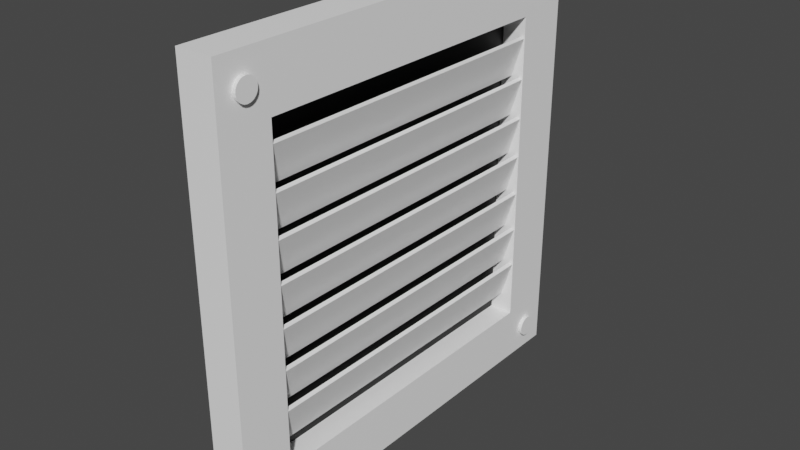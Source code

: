 # Source: Vent.blend  (saved by Blender 2.80.75; exported with 4.5.12 LTS)
import bpy
from mathutils import Matrix  # noqa: F401  (used for matrix-valued properties, if any)

bpy.ops.wm.read_factory_settings(use_empty=True)
scene = bpy.context.scene
scene.name = 'Scene'

# ---- collections
col_collection = bpy.data.collections.new('Collection'); scene.collection.children.link(col_collection)

# ---- materials (node trees are filled in below, after node groups)
mat_lambert1 = bpy.data.materials.new('lambert1')
mat_lambert1.use_transparent_shadow = False
mat_lambert1.diffuse_color = (0.5, 0.5, 0.5, 1.0)
mat_lambert1.roughness = 0.5528
mat_lambert3 = bpy.data.materials.new('lambert3')
mat_lambert3.use_transparent_shadow = False
mat_lambert3.diffuse_color = (0.5, 0.5, 0.5, 1.0)
mat_lambert3.roughness = 0.5528

# ---- material node trees
mat_lambert1.use_nodes = True; mat_lambert1.node_tree.nodes.clear()
_N = mat_lambert1.node_tree.nodes; _L = mat_lambert1.node_tree.links
n0 = _N.new('ShaderNodeOutputMaterial'); n0.name = 'Material Output'; n0.location = (300, 300)
n1 = _N.new('ShaderNodeBsdfPrincipled'); n1.name = 'Principled BSDF'; n1.location = (10, 300)
n1.distribution = 'GGX'
n1.subsurface_method = 'BURLEY'
n1.inputs[0].default_value = (1.0, 1.0, 1.0, 1.0)
n1.inputs[2].default_value = 0.5528
n1.inputs[3].default_value = 1.45
n1.inputs[27].default_value = (0.0, 0.0, 0.0, 1.0)
n1.inputs[28].default_value = 1.0
n2 = _N.new('ShaderNodeNormalMap'); n2.name = 'Normal Map'; n2.location = (-300, -300)
n2.label = 'Normal/Map'
n2.inputs[0].default_value = 0.35
_L.new(n1.outputs[0], n0.inputs[0])
_L.new(n2.outputs[0], n1.inputs[5])
n0.is_active_output = True
mat_lambert3.use_nodes = True; mat_lambert3.node_tree.nodes.clear()
_N = mat_lambert3.node_tree.nodes; _L = mat_lambert3.node_tree.links
n0 = _N.new('ShaderNodeOutputMaterial'); n0.name = 'Material Output'; n0.location = (300, 300)
n1 = _N.new('ShaderNodeBsdfPrincipled'); n1.name = 'Principled BSDF'; n1.location = (10, 300)
n1.distribution = 'GGX'
n1.subsurface_method = 'BURLEY'
n1.inputs[0].default_value = (0.0, 0.0, 0.0, 1.0)
n1.inputs[2].default_value = 0.5528
n1.inputs[3].default_value = 1.45
n1.inputs[27].default_value = (0.0, 0.0, 0.0, 1.0)
n1.inputs[28].default_value = 1.0
n2 = _N.new('ShaderNodeNormalMap'); n2.name = 'Normal Map'; n2.location = (-300, -300)
n2.label = 'Normal/Map'
n2.inputs[0].default_value = 0.35
_L.new(n1.outputs[0], n0.inputs[0])
_L.new(n2.outputs[0], n1.inputs[5])
n0.is_active_output = True

# ---- world
world_world = bpy.data.worlds.new('World'); scene.world = world_world
world_world.use_nodes = True; world_world.node_tree.nodes.clear()
_N = world_world.node_tree.nodes; _L = world_world.node_tree.links
n0 = _N.new('ShaderNodeOutputWorld'); n0.name = 'World Output'; n0.location = (300, 300)
n1 = _N.new('ShaderNodeBackground'); n1.name = 'Background'; n1.location = (10, 300)
n1.inputs[0].default_value = (0.05088, 0.05088, 0.05088, 1.0)
_L.new(n1.outputs[0], n0.inputs[0])
n0.is_active_output = True
world_world.color = (0.05088, 0.05088, 0.05088)
world_world.use_sun_shadow = False
world_world.sun_shadow_jitter_overblur = 0.0

# ---- meshes
me_mesh_009 = bpy.data.meshes.new('Mesh.009')
me_mesh_009.from_pydata([(0.08531, 0.4814, 0.4854), (0.08531, 0.4889, 0.4816), (0.08531, 0.4948, 0.4757), (0.08531, 0.4986, 0.4682), (0.08531, 0.4999, 0.46), (0.08531, 0.4986, 0.4517), (0.08531, 0.4948, 0.4442), (0.08531, 0.4889, 0.4383), (0.08531, 0.4814, 0.4345), (0.08531, 0.4731, 0.4332), (0.08531, 0.4649, 0.4345), (0.08531, 0.4574, 0.4383), (0.08531, 0.4515, 0.4442), (0.08531, 0.4477, 0.4517), (0.08531, 0.4464, 0.46), (0.08531, 0.4477, 0.4682), (0.08531, 0.4515, 0.4757), (0.08531, 0.4574, 0.4816), (0.08531, 0.4649, 0.4854), (0.08531, 0.4731, 0.4867), (0.07594, 0.4814, 0.4854), (0.07594, 0.4889, 0.4816), (0.07594, 0.4948, 0.4757), (0.07594, 0.4986, 0.4682), (0.07594, 0.4999, 0.46), (0.07594, 0.4986, 0.4517), (0.07594, 0.4948, 0.4442), (0.07594, 0.4889, 0.4383), (0.07594, 0.4814, 0.4345), (0.07594, 0.4731, 0.4332), (0.07594, 0.4649, 0.4345), (0.07594, 0.4574, 0.4383), (0.07594, 0.4515, 0.4442), (0.07594, 0.4477, 0.4517), (0.07594, 0.4464, 0.46), (0.07594, 0.4477, 0.4682), (0.07594, 0.4515, 0.4757), (0.07594, 0.4574, 0.4816), (0.07594, 0.4649, 0.4854), (0.07594, 0.4731, 0.4867), (-0.01575, 0.5399, -0.5459), (-0.01575, 0.5399, 0.5339), (-0.01575, -0.5399, -0.5459), (-0.01575, -0.5399, 0.5339), (0.01575, -0.4111, 0.3871), (0.01575, 0.4036, 0.3871), (0.01575, -0.4111, -0.4104), (0.01575, 0.4036, -0.4104), (0.07588, -0.4111, 0.3871), (0.07588, -0.5399, 0.5339), (0.07588, 0.4036, 0.3871), (0.07588, -0.5399, -0.5459), (0.07588, -0.4111, -0.4104), (0.07588, 0.4036, -0.4104), (0.07588, 0.5399, 0.5339), (0.07588, 0.5399, -0.5459), (0.08531, 0.4814, -0.4547), (0.08531, 0.4889, -0.4585), (0.08531, 0.4948, -0.4644), (0.08531, 0.4986, -0.4719), (0.08531, 0.4999, -0.4802), (0.08531, 0.4986, -0.4884), (0.08531, 0.4948, -0.4959), (0.08531, 0.4889, -0.5018), (0.08531, 0.4814, -0.5056), (0.08531, 0.4731, -0.5069), (0.08531, 0.4649, -0.5056), (0.08531, 0.4574, -0.5018), (0.08531, 0.4515, -0.4959), (0.08531, 0.4477, -0.4884), (0.08531, 0.4464, -0.4802), (0.08531, 0.4477, -0.4719), (0.08531, 0.4515, -0.4644), (0.08531, 0.4574, -0.4585), (0.08531, 0.4649, -0.4547), (0.08531, 0.4731, -0.4534), (0.07594, 0.4814, -0.4547), (0.07594, 0.4889, -0.4585), (0.07594, 0.4948, -0.4644), (0.07594, 0.4986, -0.4719), (0.07594, 0.4999, -0.4802), (0.07594, 0.4986, -0.4884), (0.07594, 0.4948, -0.4959), (0.07594, 0.4889, -0.5018), (0.07594, 0.4814, -0.5056), (0.07594, 0.4731, -0.5069), (0.07594, 0.4649, -0.5056), (0.07594, 0.4574, -0.5018), (0.07594, 0.4515, -0.4959), (0.07594, 0.4477, -0.4884), (0.07594, 0.4464, -0.4802), (0.07594, 0.4477, -0.4719), (0.07594, 0.4515, -0.4644), (0.07594, 0.4574, -0.4585), (0.07594, 0.4649, -0.4547), (0.07594, 0.4731, -0.4534), (0.08531, -0.4659, -0.4547), (0.08531, -0.4584, -0.4585), (0.08531, -0.4525, -0.4644), (0.08531, -0.4487, -0.4719), (0.08531, -0.4474, -0.4802), (0.08531, -0.4487, -0.4884), (0.08531, -0.4525, -0.4959), (0.08531, -0.4584, -0.5018), (0.08531, -0.4659, -0.5056), (0.08531, -0.4742, -0.5069), (0.08531, -0.4824, -0.5056), (0.08531, -0.4899, -0.5018), (0.08531, -0.4958, -0.4959), (0.08531, -0.4996, -0.4884), (0.08531, -0.5009, -0.4802), (0.08531, -0.4996, -0.4719), (0.08531, -0.4958, -0.4644), (0.08531, -0.4899, -0.4585), (0.08531, -0.4824, -0.4547), (0.08531, -0.4742, -0.4534), (0.07594, -0.4659, -0.4547), (0.07594, -0.4584, -0.4585), (0.07594, -0.4525, -0.4644), (0.07594, -0.4487, -0.4719), (0.07594, -0.4474, -0.4802), (0.07594, -0.4487, -0.4884), (0.07594, -0.4525, -0.4959), (0.07594, -0.4584, -0.5018), (0.07594, -0.4659, -0.5056), (0.07594, -0.4742, -0.5069), (0.07594, -0.4824, -0.5056), (0.07594, -0.4899, -0.5018), (0.07594, -0.4958, -0.4959), (0.07594, -0.4996, -0.4884), (0.07594, -0.5009, -0.4802), (0.07594, -0.4996, -0.4719), (0.07594, -0.4958, -0.4644), (0.07594, -0.4899, -0.4585), (0.07594, -0.4824, -0.4547), (0.07594, -0.4742, -0.4534), (0.08531, -0.4659, 0.4854), (0.08531, -0.4584, 0.4816), (0.08531, -0.4525, 0.4757), (0.08531, -0.4487, 0.4682), (0.08531, -0.4474, 0.46), (0.08531, -0.4487, 0.4517), (0.08531, -0.4525, 0.4442), (0.08531, -0.4584, 0.4383), (0.08531, -0.4659, 0.4345), (0.08531, -0.4742, 0.4332), (0.08531, -0.4824, 0.4345), (0.08531, -0.4899, 0.4383), (0.08531, -0.4958, 0.4442), (0.08531, -0.4996, 0.4517), (0.08531, -0.5009, 0.46), (0.08531, -0.4996, 0.4682), (0.08531, -0.4958, 0.4757), (0.08531, -0.4899, 0.4816), (0.08531, -0.4824, 0.4854), (0.08531, -0.4742, 0.4867), (0.07594, -0.4659, 0.4854), (0.07594, -0.4584, 0.4816), (0.07594, -0.4525, 0.4757), (0.07594, -0.4487, 0.4682), (0.07594, -0.4474, 0.46), (0.07594, -0.4487, 0.4517), (0.07594, -0.4525, 0.4442), (0.07594, -0.4584, 0.4383), (0.07594, -0.4659, 0.4345), (0.07594, -0.4742, 0.4332), (0.07594, -0.4824, 0.4345), (0.07594, -0.4899, 0.4383), (0.07594, -0.4958, 0.4442), (0.07594, -0.4996, 0.4517), (0.07594, -0.5009, 0.46), (0.07594, -0.4996, 0.4682), (0.07594, -0.4958, 0.4757), (0.07594, -0.4899, 0.4816), (0.07594, -0.4824, 0.4854), (0.07594, -0.4742, 0.4867), (0.03532, -0.4096, 0.2408), (0.04487, -0.4096, 0.2378), (0.06489, -0.4097, 0.3369), (0.07445, -0.4097, 0.3339), (0.06521, 0.4022, 0.3379), (0.07477, 0.4022, 0.3349), (0.03564, 0.4024, 0.2418), (0.04519, 0.4024, 0.2389), (0.03532, -0.4096, 0.1408), (0.04487, -0.4096, 0.1378), (0.06489, -0.4097, 0.2369), (0.07445, -0.4097, 0.2339), (0.06521, 0.4022, 0.2379), (0.07477, 0.4022, 0.2349), (0.03564, 0.4024, 0.1418), (0.04519, 0.4024, 0.1389), (0.03532, -0.4096, 0.04077), (0.04487, -0.4096, 0.03783), (0.06489, -0.4097, 0.1369), (0.07445, -0.4097, 0.1339), (0.06521, 0.4022, 0.1379), (0.07477, 0.4022, 0.1349), (0.03564, 0.4024, 0.0418), (0.04519, 0.4024, 0.03886), (0.03532, -0.4096, -0.05923), (0.04487, -0.4096, -0.06217), (0.06489, -0.4097, 0.03685), (0.07445, -0.4097, 0.03391), (0.06521, 0.4022, 0.03789), (0.07477, 0.4022, 0.03495), (0.03564, 0.4024, -0.0582), (0.04519, 0.4024, -0.06114), (0.03532, -0.4096, -0.1592), (0.04487, -0.4096, -0.1622), (0.06489, -0.4097, -0.06315), (0.07445, -0.4097, -0.06609), (0.06521, 0.4022, -0.06211), (0.07477, 0.4022, -0.06505), (0.03564, 0.4024, -0.1582), (0.04519, 0.4024, -0.1611), (0.03532, -0.4096, -0.2592), (0.04487, -0.4096, -0.2622), (0.06489, -0.4097, -0.1631), (0.07445, -0.4097, -0.1661), (0.06521, 0.4022, -0.1621), (0.07477, 0.4022, -0.1651), (0.03564, 0.4024, -0.2582), (0.04519, 0.4024, -0.2611), (0.03532, -0.4096, -0.3592), (0.04487, -0.4096, -0.3622), (0.06489, -0.4097, -0.2631), (0.07445, -0.4097, -0.2661), (0.06521, 0.4022, -0.2621), (0.07477, 0.4022, -0.2651), (0.03564, 0.4024, -0.3582), (0.04519, 0.4024, -0.3611)], [], [(0, 1, 21, 20), (1, 2, 22, 21), (2, 3, 23, 22), (3, 4, 24, 23), (4, 5, 25, 24), (5, 6, 26, 25), (6, 7, 27, 26), (7, 8, 28, 27), (8, 9, 29, 28), (9, 10, 30, 29), (10, 11, 31, 30), (11, 12, 32, 31), (12, 13, 33, 32), (13, 14, 34, 33), (14, 15, 35, 34), (15, 16, 36, 35), (16, 17, 37, 36), (17, 18, 38, 37), (18, 19, 39, 38), (19, 0, 20, 39), (30, 31, 32, 33, 34, 35, 36, 37, 38, 39, 20, 21, 22, 23, 24, 25, 26, 27, 28, 29), (54, 41, 43, 49), (54, 55, 40, 41), (51, 42, 40, 55), (46, 47, 45, 44), (42, 43, 41, 40), (42, 51, 49, 43), (55, 54, 50, 53, 52, 51), (44, 45, 50, 48), (46, 44, 48, 52), (45, 47, 53, 50), (47, 46, 52, 53), (51, 52, 48, 50, 54, 49), (56, 57, 77, 76), (57, 58, 78, 77), (58, 59, 79, 78), (59, 60, 80, 79), (60, 61, 81, 80), (61, 62, 82, 81), (62, 63, 83, 82), (63, 64, 84, 83), (64, 65, 85, 84), (65, 66, 86, 85), (66, 67, 87, 86), (67, 68, 88, 87), (68, 69, 89, 88), (69, 70, 90, 89), (70, 71, 91, 90), (71, 72, 92, 91), (72, 73, 93, 92), (73, 74, 94, 93), (74, 75, 95, 94), (75, 56, 76, 95), (88, 89, 90, 91, 92, 93, 94, 95, 76, 77, 78, 79, 80, 81, 82, 83, 84, 85, 86, 87), (96, 97, 117, 116), (97, 98, 118, 117), (98, 99, 119, 118), (99, 100, 120, 119), (100, 101, 121, 120), (101, 102, 122, 121), (102, 103, 123, 122), (103, 104, 124, 123), (104, 105, 125, 124), (105, 106, 126, 125), (106, 107, 127, 126), (107, 108, 128, 127), (108, 109, 129, 128), (109, 110, 130, 129), (110, 111, 131, 130), (111, 112, 132, 131), (112, 113, 133, 132), (113, 114, 134, 133), (114, 115, 135, 134), (115, 96, 116, 135), (98, 97, 96, 115, 114, 113, 112, 111, 110, 109, 108, 107, 106, 105, 104, 103, 102, 101, 100, 99), (129, 130, 131, 132, 133, 134, 135, 116, 117, 118, 119, 120, 121, 122, 123, 124, 125, 126, 127, 128), (19, 18, 17, 16, 15, 14, 13, 12, 11, 10, 9, 8, 7, 6, 5, 4, 3, 2, 1, 0), (136, 137, 157, 156), (137, 138, 158, 157), (138, 139, 159, 158), (139, 140, 160, 159), (140, 141, 161, 160), (141, 142, 162, 161), (142, 143, 163, 162), (143, 144, 164, 163), (144, 145, 165, 164), (145, 146, 166, 165), (146, 147, 167, 166), (147, 148, 168, 167), (148, 149, 169, 168), (149, 150, 170, 169), (150, 151, 171, 170), (151, 152, 172, 171), (152, 153, 173, 172), (153, 154, 174, 173), (154, 155, 175, 174), (155, 136, 156, 175), (141, 140, 139, 138, 137, 136, 155, 154, 153, 152, 151, 150, 149, 148, 147, 146, 145, 144, 143, 142), (69, 68, 67, 66, 65, 64, 63, 62, 61, 60, 59, 58, 57, 56, 75, 74, 73, 72, 71, 70), (164, 165, 166, 167, 168, 169, 170, 171, 172, 173, 174, 175, 156, 157, 158, 159, 160, 161, 162, 163), (176, 177, 179, 178), (178, 179, 181, 180), (180, 181, 183, 182), (182, 183, 177, 176), (177, 183, 181, 179), (182, 176, 178, 180), (184, 185, 187, 186), (186, 187, 189, 188), (188, 189, 191, 190), (190, 191, 185, 184), (185, 191, 189, 187), (190, 184, 186, 188), (192, 193, 195, 194), (194, 195, 197, 196), (196, 197, 199, 198), (198, 199, 193, 192), (193, 199, 197, 195), (198, 192, 194, 196), (200, 201, 203, 202), (202, 203, 205, 204), (204, 205, 207, 206), (206, 207, 201, 200), (201, 207, 205, 203), (206, 200, 202, 204), (208, 209, 211, 210), (210, 211, 213, 212), (212, 213, 215, 214), (214, 215, 209, 208), (209, 215, 213, 211), (214, 208, 210, 212), (216, 217, 219, 218), (218, 219, 221, 220), (220, 221, 223, 222), (222, 223, 217, 216), (217, 223, 221, 219), (222, 216, 218, 220), (224, 225, 227, 226), (226, 227, 229, 228), (228, 229, 231, 230), (230, 231, 225, 224), (225, 231, 229, 227), (230, 224, 226, 228)])
me_mesh_009.polygons.foreach_set('material_index', [0, 0, 0, 0, 0, 0, 0, 0, 0, 0, 0, 0, 0, 0, 0, 0, 0, 0, 0, 0, 0, 0, 0, 0, 1, 0, 0, 0, 0, 0, 0, 0, 0, 0, 0, 0, 0, 0, 0, 0, 0, 0, 0, 0, 0, 0, 0, 0, 0, 0, 0, 0, 0, 0, 0, 0, 0, 0, 0, 0, 0, 0, 0, 0, 0, 0, 0, 0, 0, 0, 0, 0, 0, 0, 0, 0, 0, 0, 0, 0, 0, 0, 0, 0, 0, 0, 0, 0, 0, 0, 0, 0, 0, 0, 0, 0, 0, 0, 0, 0, 0, 0, 0, 0, 0, 0, 0, 0, 0, 0, 0, 0, 0, 0, 0, 0, 0, 0, 0, 0, 0, 0, 0, 0, 0, 0, 0, 0, 0, 0, 0, 0, 0, 0, 0, 0, 0, 0, 0, 0, 0, 0])
_uv = me_mesh_009.uv_layers.new(name='map1')
_uv.uv.foreach_set('vector', [0.375, 0.3125, 0.3875, 0.3125, 0.3875, 0.6884, 0.375, 0.6884, 0.3875, 0.3125, 0.4, 0.3125, 0.4, 0.6884, 0.3875, 0.6884, 0.4, 0.3125, 0.4125, 0.3125, 0.4125, 0.6884, 0.4, 0.6884, 0.4125, 0.3125, 0.425, 0.3125, 0.425, 0.6884, 0.4125, 0.6884, 0.425, 0.3125, 0.4375, 0.3125, 0.4375, 0.6884, 0.425, 0.6884, 0.4375, 0.3125, 0.45, 0.3125, 0.45, 0.6884, 0.4375, 0.6884, 0.45, 0.3125, 0.4625, 0.3125, 0.4625, 0.6884, 0.45, 0.6884, 0.4625, 0.3125, 0.475, 0.3125, 0.475, 0.6884, 0.4625, 0.6884, 0.475, 0.3125, 0.4875, 0.3125, 0.4875, 0.6884, 0.475, 0.6884, 0.4875, 0.3125, 0.5, 0.3125, 0.5, 0.6884, 0.4875, 0.6884, 0.5, 0.3125, 0.5125, 0.3125, 0.5125, 0.6884, 0.5, 0.6884, 0.5125, 0.3125, 0.525, 0.3125, 0.525, 0.6884, 0.5125, 0.6884, 0.525, 0.3125, 0.5375, 0.3125, 0.5375, 0.6884, 0.525, 0.6884, 0.5375, 0.3125, 0.55, 0.3125, 0.55, 0.6884, 0.5375, 0.6884, 0.55, 0.3125, 0.5625, 0.3125, 0.5625, 0.6884, 0.55, 0.6884, 0.5625, 0.3125, 0.575, 0.3125, 0.575, 0.6884, 0.5625, 0.6884, 0.575, 0.3125, 0.5875, 0.3125, 0.5875, 0.6884, 0.575, 0.6884, 0.5875, 0.3125, 0.6, 0.3125, 0.6, 0.6884, 0.5875, 0.6884, 0.6, 0.3125, 0.6125, 0.3125, 0.6125, 0.6884, 0.6, 0.6884, 0.6125, 0.3125, 0.625, 0.3125, 0.625, 0.6884, 0.6125, 0.6884, 0.3514, 0.7955, 0.3736, 0.7519, 0.4082, 0.7173, 0.4517, 0.6951, 0.5, 0.6875, 0.5483, 0.6951, 0.5918, 0.7173, 0.6264, 0.7519, 0.6486, 0.7955, 0.6562, 0.8438, 0.6486, 0.892, 0.6264, 0.9356, 0.5918, 0.9702, 0.5483, 0.9924, 0.5, 1.0, 0.4517, 0.9924, 0.4082, 0.9702, 0.3736, 0.9356, 0.3514, 0.892, 0.3437, 0.8438, 0.625, 0.25, 0.625, 0.0, 0.875, 0.0, 0.625, 0.5, 0.625, 0.25, 0.375, 0.25, 0.375, 0.0, 0.625, 0.0, 0.375, 0.5, 0.125, 0.0, 0.375, 0.0, 0.375, 0.25, 0.4064, 0.4702, 0.4064, 0.2816, 0.591, 0.2816, 0.591, 0.4702, 0.375, 0.75, 0.625, 0.75, 0.625, 1.0, 0.375, 1.0, 0.375, 0.75, 0.375, 0.5, 0.625, 0.5, 0.625, 0.75, 0.375, 0.25, 0.625, 0.25, 0.591, 0.2816, 0.4064, 0.2816, 0.4064, 0.4702, 0.375, 0.5, 0.591, 0.4702, 0.591, 0.2816, 0.591, 0.2816, 0.591, 0.4702, 0.4064, 0.4702, 0.591, 0.4702, 0.591, 0.4702, 0.4064, 0.4702, 0.591, 0.2816, 0.4064, 0.2816, 0.4064, 0.2816, 0.591, 0.2816, 0.4064, 0.2816, 0.4064, 0.4702, 0.4064, 0.4702, 0.4064, 0.2816, 0.375, 0.5, 0.4064, 0.4702, 0.591, 0.4702, 0.591, 0.2816, 0.625, 0.25, 0.625, 0.5, 0.375, 0.3125, 0.3875, 0.3125, 0.3875, 0.6884, 0.375, 0.6884, 0.3875, 0.3125, 0.4, 0.3125, 0.4, 0.6884, 0.3875, 0.6884, 0.4, 0.3125, 0.4125, 0.3125, 0.4125, 0.6884, 0.4, 0.6884, 0.4125, 0.3125, 0.425, 0.3125, 0.425, 0.6884, 0.4125, 0.6884, 0.425, 0.3125, 0.4375, 0.3125, 0.4375, 0.6884, 0.425, 0.6884, 0.4375, 0.3125, 0.45, 0.3125, 0.45, 0.6884, 0.4375, 0.6884, 0.45, 0.3125, 0.4625, 0.3125, 0.4625, 0.6884, 0.45, 0.6884, 0.4625, 0.3125, 0.475, 0.3125, 0.475, 0.6884, 0.4625, 0.6884, 0.475, 0.3125, 0.4875, 0.3125, 0.4875, 0.6884, 0.475, 0.6884, 0.4875, 0.3125, 0.5, 0.3125, 0.5, 0.6884, 0.4875, 0.6884, 0.5, 0.3125, 0.5125, 0.3125, 0.5125, 0.6884, 0.5, 0.6884, 0.5125, 0.3125, 0.525, 0.3125, 0.525, 0.6884, 0.5125, 0.6884, 0.525, 0.3125, 0.5375, 0.3125, 0.5375, 0.6884, 0.525, 0.6884, 0.5375, 0.3125, 0.55, 0.3125, 0.55, 0.6884, 0.5375, 0.6884, 0.55, 0.3125, 0.5625, 0.3125, 0.5625, 0.6884, 0.55, 0.6884, 0.5625, 0.3125, 0.575, 0.3125, 0.575, 0.6884, 0.5625, 0.6884, 0.575, 0.3125, 0.5875, 0.3125, 0.5875, 0.6884, 0.575, 0.6884, 0.5875, 0.3125, 0.6, 0.3125, 0.6, 0.6884, 0.5875, 0.6884, 0.6, 0.3125, 0.6125, 0.3125, 0.6125, 0.6884, 0.6, 0.6884, 0.6125, 0.3125, 0.625, 0.3125, 0.625, 0.6884, 0.6125, 0.6884, 0.4082, 0.7173, 0.4517, 0.6951, 0.5, 0.6875, 0.5483, 0.6951, 0.5918, 0.7173, 0.6264, 0.7519, 0.6486, 0.7955, 0.6562, 0.8438, 0.6486, 0.892, 0.6264, 0.9356, 0.5918, 0.9702, 0.5483, 0.9924, 0.5, 1.0, 0.4517, 0.9924, 0.4082, 0.9702, 0.3736, 0.9356, 0.3514, 0.892, 0.3437, 0.8438, 0.3514, 0.7955, 0.3736, 0.7519, 0.375, 0.3125, 0.3875, 0.3125, 0.3875, 0.6884, 0.375, 0.6884, 0.3875, 0.3125, 0.4, 0.3125, 0.4, 0.6884, 0.3875, 0.6884, 0.4, 0.3125, 0.4125, 0.3125, 0.4125, 0.6884, 0.4, 0.6884, 0.4125, 0.3125, 0.425, 0.3125, 0.425, 0.6884, 0.4125, 0.6884, 0.425, 0.3125, 0.4375, 0.3125, 0.4375, 0.6884, 0.425, 0.6884, 0.4375, 0.3125, 0.45, 0.3125, 0.45, 0.6884, 0.4375, 0.6884, 0.45, 0.3125, 0.4625, 0.3125, 0.4625, 0.6884, 0.45, 0.6884, 0.4625, 0.3125, 0.475, 0.3125, 0.475, 0.6884, 0.4625, 0.6884, 0.475, 0.3125, 0.4875, 0.3125, 0.4875, 0.6884, 0.475, 0.6884, 0.4875, 0.3125, 0.5, 0.3125, 0.5, 0.6884, 0.4875, 0.6884, 0.5, 0.3125, 0.5125, 0.3125, 0.5125, 0.6884, 0.5, 0.6884, 0.5125, 0.3125, 0.525, 0.3125, 0.525, 0.6884, 0.5125, 0.6884, 0.525, 0.3125, 0.5375, 0.3125, 0.5375, 0.6884, 0.525, 0.6884, 0.5375, 0.3125, 0.55, 0.3125, 0.55, 0.6884, 0.5375, 0.6884, 0.55, 0.3125, 0.5625, 0.3125, 0.5625, 0.6884, 0.55, 0.6884, 0.5625, 0.3125, 0.575, 0.3125, 0.575, 0.6884, 0.5625, 0.6884, 0.575, 0.3125, 0.5875, 0.3125, 0.5875, 0.6884, 0.575, 0.6884, 0.5875, 0.3125, 0.6, 0.3125, 0.6, 0.6884, 0.5875, 0.6884, 0.6, 0.3125, 0.6125, 0.3125, 0.6125, 0.6884, 0.6, 0.6884, 0.6125, 0.3125, 0.625, 0.3125, 0.625, 0.6884, 0.6125, 0.6884, 0.5918, 0.02984, 0.6264, 0.06441, 0.6486, 0.108, 0.6562, 0.1562, 0.6486, 0.2045, 0.6264, 0.2481, 0.5918, 0.2827, 0.5483, 0.3049, 0.5, 0.3125, 0.4517, 0.3049, 0.4082, 0.2827, 0.3736, 0.2481, 0.3514, 0.2045, 0.3437, 0.1562, 0.3514, 0.108, 0.3736, 0.06441, 0.4082, 0.02984, 0.4517, 0.007647, 0.5, -7.451e-08, 0.5483, 0.007647, 0.4517, 0.6951, 0.5, 0.6875, 0.5483, 0.6951, 0.5918, 0.7173, 0.6264, 0.7519, 0.6486, 0.7955, 0.6562, 0.8438, 0.6486, 0.892, 0.6264, 0.9356, 0.5918, 0.9702, 0.5483, 0.9924, 0.5, 1.0, 0.4517, 0.9924, 0.4082, 0.9702, 0.3736, 0.9356, 0.3514, 0.892, 0.3437, 0.8438, 0.3514, 0.7955, 0.3736, 0.7519, 0.4082, 0.7173, 0.6562, 0.1562, 0.6486, 0.2045, 0.6264, 0.2481, 0.5918, 0.2827, 0.5483, 0.3049, 0.5, 0.3125, 0.4517, 0.3049, 0.4082, 0.2827, 0.3736, 0.2481, 0.3514, 0.2045, 0.3437, 0.1562, 0.3514, 0.108, 0.3736, 0.06441, 0.4082, 0.02984, 0.4517, 0.007647, 0.5, -7.451e-08, 0.5483, 0.007647, 0.5918, 0.02984, 0.6264, 0.06441, 0.6486, 0.108, 0.375, 0.3125, 0.3875, 0.3125, 0.3875, 0.6884, 0.375, 0.6884, 0.3875, 0.3125, 0.4, 0.3125, 0.4, 0.6884, 0.3875, 0.6884, 0.4, 0.3125, 0.4125, 0.3125, 0.4125, 0.6884, 0.4, 0.6884, 0.4125, 0.3125, 0.425, 0.3125, 0.425, 0.6884, 0.4125, 0.6884, 0.425, 0.3125, 0.4375, 0.3125, 0.4375, 0.6884, 0.425, 0.6884, 0.4375, 0.3125, 0.45, 0.3125, 0.45, 0.6884, 0.4375, 0.6884, 0.45, 0.3125, 0.4625, 0.3125, 0.4625, 0.6884, 0.45, 0.6884, 0.4625, 0.3125, 0.475, 0.3125, 0.475, 0.6884, 0.4625, 0.6884, 0.475, 0.3125, 0.4875, 0.3125, 0.4875, 0.6884, 0.475, 0.6884, 0.4875, 0.3125, 0.5, 0.3125, 0.5, 0.6884, 0.4875, 0.6884, 0.5, 0.3125, 0.5125, 0.3125, 0.5125, 0.6884, 0.5, 0.6884, 0.5125, 0.3125, 0.525, 0.3125, 0.525, 0.6884, 0.5125, 0.6884, 0.525, 0.3125, 0.5375, 0.3125, 0.5375, 0.6884, 0.525, 0.6884, 0.5375, 0.3125, 0.55, 0.3125, 0.55, 0.6884, 0.5375, 0.6884, 0.55, 0.3125, 0.5625, 0.3125, 0.5625, 0.6884, 0.55, 0.6884, 0.5625, 0.3125, 0.575, 0.3125, 0.575, 0.6884, 0.5625, 0.6884, 0.575, 0.3125, 0.5875, 0.3125, 0.5875, 0.6884, 0.575, 0.6884, 0.5875, 0.3125, 0.6, 0.3125, 0.6, 0.6884, 0.5875, 0.6884, 0.6, 0.3125, 0.6125, 0.3125, 0.6125, 0.6884, 0.6, 0.6884, 0.6125, 0.3125, 0.625, 0.3125, 0.625, 0.6884, 0.6125, 0.6884, 0.4517, 0.007647, 0.5, -7.451e-08, 0.5483, 0.007647, 0.5918, 0.02984, 0.6264, 0.06441, 0.6486, 0.108, 0.6562, 0.1562, 0.6486, 0.2045, 0.6264, 0.2481, 0.5918, 0.2827, 0.5483, 0.3049, 0.5, 0.3125, 0.4517, 0.3049, 0.4082, 0.2827, 0.3736, 0.2481, 0.3514, 0.2045, 0.3437, 0.1562, 0.3514, 0.108, 0.3736, 0.06441, 0.4082, 0.02984, 0.4517, 0.3049, 0.4082, 0.2827, 0.3736, 0.2481, 0.3514, 0.2045, 0.3437, 0.1562, 0.3514, 0.108, 0.3736, 0.06441, 0.4082, 0.02984, 0.4517, 0.007647, 0.5, -7.451e-08, 0.5483, 0.007647, 0.5918, 0.02984, 0.6264, 0.06441, 0.6486, 0.108, 0.6562, 0.1562, 0.6486, 0.2045, 0.6264, 0.2481, 0.5918, 0.2827, 0.5483, 0.3049, 0.5, 0.3125, 0.3514, 0.892, 0.3437, 0.8438, 0.3514, 0.7955, 0.3736, 0.7519, 0.4082, 0.7173, 0.4517, 0.6951, 0.5, 0.6875, 0.5483, 0.6951, 0.5918, 0.7173, 0.6264, 0.7519, 0.6486, 0.7955, 0.6562, 0.8438, 0.6486, 0.892, 0.6264, 0.9356, 0.5918, 0.9702, 0.5483, 0.9924, 0.5, 1.0, 0.4517, 0.9924, 0.4082, 0.9702, 0.3736, 0.9356, 0.375, 0.0, 0.625, 0.0, 0.625, 0.25, 0.375, 0.25, 0.375, 0.25, 0.625, 0.25, 0.625, 0.5, 0.375, 0.5, 0.375, 0.5, 0.625, 0.5, 0.625, 0.75, 0.375, 0.75, 0.375, 0.75, 0.625, 0.75, 0.625, 1.0, 0.375, 1.0, 0.625, 0.0, 0.875, 0.0, 0.875, 0.25, 0.625, 0.25, 0.125, 0.0, 0.375, 0.0, 0.375, 0.25, 0.125, 0.25, 0.375, 0.0, 0.625, 0.0, 0.625, 0.25, 0.375, 0.25, 0.375, 0.25, 0.625, 0.25, 0.625, 0.5, 0.375, 0.5, 0.375, 0.5, 0.625, 0.5, 0.625, 0.75, 0.375, 0.75, 0.375, 0.75, 0.625, 0.75, 0.625, 1.0, 0.375, 1.0, 0.625, 0.0, 0.875, 0.0, 0.875, 0.25, 0.625, 0.25, 0.125, 0.0, 0.375, 0.0, 0.375, 0.25, 0.125, 0.25, 0.375, 0.0, 0.625, 0.0, 0.625, 0.25, 0.375, 0.25, 0.375, 0.25, 0.625, 0.25, 0.625, 0.5, 0.375, 0.5, 0.375, 0.5, 0.625, 0.5, 0.625, 0.75, 0.375, 0.75, 0.375, 0.75, 0.625, 0.75, 0.625, 1.0, 0.375, 1.0, 0.625, 0.0, 0.875, 0.0, 0.875, 0.25, 0.625, 0.25, 0.125, 0.0, 0.375, 0.0, 0.375, 0.25, 0.125, 0.25, 0.375, 0.0, 0.625, 0.0, 0.625, 0.25, 0.375, 0.25, 0.375, 0.25, 0.625, 0.25, 0.625, 0.5, 0.375, 0.5, 0.375, 0.5, 0.625, 0.5, 0.625, 0.75, 0.375, 0.75, 0.375, 0.75, 0.625, 0.75, 0.625, 1.0, 0.375, 1.0, 0.625, 0.0, 0.875, 0.0, 0.875, 0.25, 0.625, 0.25, 0.125, 0.0, 0.375, 0.0, 0.375, 0.25, 0.125, 0.25, 0.375, 0.0, 0.625, 0.0, 0.625, 0.25, 0.375, 0.25, 0.375, 0.25, 0.625, 0.25, 0.625, 0.5, 0.375, 0.5, 0.375, 0.5, 0.625, 0.5, 0.625, 0.75, 0.375, 0.75, 0.375, 0.75, 0.625, 0.75, 0.625, 1.0, 0.375, 1.0, 0.625, 0.0, 0.875, 0.0, 0.875, 0.25, 0.625, 0.25, 0.125, 0.0, 0.375, 0.0, 0.375, 0.25, 0.125, 0.25, 0.375, 0.0, 0.625, 0.0, 0.625, 0.25, 0.375, 0.25, 0.375, 0.25, 0.625, 0.25, 0.625, 0.5, 0.375, 0.5, 0.375, 0.5, 0.625, 0.5, 0.625, 0.75, 0.375, 0.75, 0.375, 0.75, 0.625, 0.75, 0.625, 1.0, 0.375, 1.0, 0.625, 0.0, 0.875, 0.0, 0.875, 0.25, 0.625, 0.25, 0.125, 0.0, 0.375, 0.0, 0.375, 0.25, 0.125, 0.25, 0.375, 0.0, 0.625, 0.0, 0.625, 0.25, 0.375, 0.25, 0.375, 0.25, 0.625, 0.25, 0.625, 0.5, 0.375, 0.5, 0.375, 0.5, 0.625, 0.5, 0.625, 0.75, 0.375, 0.75, 0.375, 0.75, 0.625, 0.75, 0.625, 1.0, 0.375, 1.0, 0.625, 0.0, 0.875, 0.0, 0.875, 0.25, 0.625, 0.25, 0.125, 0.0, 0.375, 0.0, 0.375, 0.25, 0.125, 0.25])
me_mesh_009.materials.append(mat_lambert1)
me_mesh_009.materials.append(mat_lambert3)
me_mesh_009.use_remesh_preserve_volume = False
me_mesh_009.use_remesh_preserve_attributes = False
me_mesh_009.use_mirror_vertex_groups = False
me_mesh_009.update()
me_mesh_009.normals_split_custom_set([tuple(v) for v in zip(*[iter([0.0, 0.454, 0.891, 0.0, 0.454, 0.891, 0.0, 0.454, 0.891, 0.0, 0.454, 0.891, 0.0, 0.7071, 0.7071, 0.0, 0.7071, 0.7071, 0.0, 0.7071, 0.7071, 0.0, 0.7071, 0.7071, 0.0, 0.891, 0.454, 0.0, 0.891, 0.454, 0.0, 0.891, 0.454, 0.0, 0.891, 0.454, 0.0, 0.9877, 0.1564, 0.0, 0.9877, 0.1564, 0.0, 0.9877, 0.1564, 0.0, 0.9877, 0.1564, 0.0, 0.9877, -0.1564, 0.0, 0.9877, -0.1564, 0.0, 0.9877, -0.1564, 0.0, 0.9877, -0.1564, 0.0, 0.891, -0.454, 0.0, 0.891, -0.454, 0.0, 0.891, -0.454, 0.0, 0.891, -0.454, -2.968e-06, 0.7071, -0.7071, -2.968e-06, 0.7071, -0.7071, -2.968e-06, 0.7071, -0.7071, -2.968e-06, 0.7071, -0.7071, 0.0, 0.454, -0.891, 0.0, 0.454, -0.891, 0.0, 0.454, -0.891, 0.0, 0.454, -0.891, 0.0, 0.1564, -0.9877, 0.0, 0.1564, -0.9877, 0.0, 0.1564, -0.9877, 0.0, 0.1564, -0.9877, 0.0, -0.1564, -0.9877, 0.0, -0.1564, -0.9877, 0.0, -0.1564, -0.9877, 0.0, -0.1564, -0.9877, 0.0, -0.454, -0.891, 0.0, -0.454, -0.891, 0.0, -0.454, -0.891, 0.0, -0.454, -0.891, 0.0, -0.7071, -0.7071, 0.0, -0.7071, -0.7071, 0.0, -0.7071, -0.7071, 0.0, -0.7071, -0.7071, 2.968e-06, -0.891, -0.454, 2.968e-06, -0.891, -0.454, 2.968e-06, -0.891, -0.454, 2.968e-06, -0.891, -0.454, 2.226e-06, -0.9877, -0.1564, 2.226e-06, -0.9877, -0.1564, 2.226e-06, -0.9877, -0.1564, 2.226e-06, -0.9877, -0.1564, 2.226e-06, -0.9877, 0.1564, 2.226e-06, -0.9877, 0.1564, 2.226e-06, -0.9877, 0.1564, 2.226e-06, -0.9877, 0.1564, 1.484e-06, -0.891, 0.454, 1.484e-06, -0.891, 0.454, 1.484e-06, -0.891, 0.454, 1.484e-06, -0.891, 0.454, 0.0, -0.7071, 0.7071, 0.0, -0.7071, 0.7071, 0.0, -0.7071, 0.7071, 0.0, -0.7071, 0.7071, 0.0, -0.454, 0.891, 0.0, -0.454, 0.891, 0.0, -0.454, 0.891, 0.0, -0.454, 0.891, 0.0, -0.1564, 0.9877, 0.0, -0.1564, 0.9877, 0.0, -0.1564, 0.9877, 0.0, -0.1564, 0.9877, 0.0, 0.1564, 0.9877, 0.0, 0.1564, 0.9877, 0.0, 0.1564, 0.9877, 0.0, 0.1564, 0.9877, -1.0, -5.911e-08, 8.784e-08, -1.0, -5.911e-08, 8.784e-08, -1.0, -5.911e-08, 8.784e-08, -1.0, -5.911e-08, 8.784e-08, -1.0, -5.911e-08, 8.784e-08, -1.0, -5.911e-08, 8.784e-08, -1.0, -5.911e-08, 8.784e-08, -1.0, -5.911e-08, 8.784e-08, -1.0, -5.911e-08, 8.784e-08, -1.0, -5.911e-08, 8.784e-08, -1.0, -5.911e-08, 8.784e-08, -1.0, -5.911e-08, 8.784e-08, -1.0, -5.911e-08, 8.784e-08, -1.0, -5.911e-08, 8.784e-08, -1.0, -5.911e-08, 8.784e-08, -1.0, -5.911e-08, 8.784e-08, -1.0, -5.911e-08, 8.784e-08, -1.0, -5.911e-08, 8.784e-08, -1.0, -5.911e-08, 8.784e-08, -1.0, -5.911e-08, 8.784e-08, 0.0, 0.0, 1.0, 0.0, 0.0, 1.0, 0.0, 0.0, 1.0, 0.0, 0.0, 1.0, 0.0, 1.0, -8.87e-09, 0.0, 1.0, -8.87e-09, 0.0, 1.0, -8.87e-09, 0.0, 1.0, -8.87e-09, 0.0, 0.0, -1.0, 0.0, 0.0, -1.0, 0.0, 0.0, -1.0, 0.0, 0.0, -1.0, 1.0, -1.606e-07, -1.939e-07, 1.0, -1.606e-07, -1.939e-07, 1.0, -1.606e-07, -1.939e-07, 1.0, -1.606e-07, -1.939e-07, -1.0, 1.629e-07, 1.932e-07, -1.0, 1.629e-07, 1.932e-07, -1.0, 1.629e-07, 1.932e-07, -1.0, 1.629e-07, 1.932e-07, 0.0, -1.0, 0.0, 0.0, -1.0, 0.0, 0.0, -1.0, 0.0, 0.0, -1.0, 0.0, 1.0, -1.598e-07, -1.82e-07, 1.0, -1.598e-07, -1.82e-07, 1.0, -1.598e-07, -1.82e-07, 1.0, -1.598e-07, -1.82e-07, 1.0, -1.598e-07, -1.82e-07, 1.0, -1.598e-07, -1.82e-07, 0.0, 0.0, -1.0, 0.0, 0.0, -1.0, 0.0, 0.0, -1.0, 0.0, 0.0, -1.0, 0.0, 1.0, -2.071e-08, 0.0, 1.0, -2.071e-08, 0.0, 1.0, -2.071e-08, 0.0, 1.0, -2.071e-08, 0.0, -1.0, -3.493e-08, 0.0, -1.0, -3.493e-08, 0.0, -1.0, -3.493e-08, 0.0, -1.0, -3.493e-08, 0.0, 0.0, 1.0, 0.0, 0.0, 1.0, 0.0, 0.0, 1.0, 0.0, 0.0, 1.0, 1.0, -1.504e-07, -1.967e-07, 1.0, -1.504e-07, -1.967e-07, 1.0, -1.504e-07, -1.967e-07, 1.0, -1.504e-07, -1.967e-07, 1.0, -1.504e-07, -1.967e-07, 1.0, -1.504e-07, -1.967e-07, 0.0, 0.454, 0.891, 0.0, 0.454, 0.891, 0.0, 0.454, 0.891, 0.0, 0.454, 0.891, 0.0, 0.7071, 0.7071, 0.0, 0.7071, 0.7071, 0.0, 0.7071, 0.7071, 0.0, 0.7071, 0.7071, 0.0, 0.891, 0.454, 0.0, 0.891, 0.454, 0.0, 0.891, 0.454, 0.0, 0.891, 0.454, 0.0, 0.9877, 0.1564, 0.0, 0.9877, 0.1564, 0.0, 0.9877, 0.1564, 0.0, 0.9877, 0.1564, 0.0, 0.9877, -0.1564, 0.0, 0.9877, -0.1564, 0.0, 0.9877, -0.1564, 0.0, 0.9877, -0.1564, -1.484e-06, 0.891, -0.454, -1.484e-06, 0.891, -0.454, -1.484e-06, 0.891, -0.454, -1.484e-06, 0.891, -0.454, -2.968e-06, 0.7071, -0.7071, -2.968e-06, 0.7071, -0.7071, -2.968e-06, 0.7071, -0.7071, -2.968e-06, 0.7071, -0.7071, 0.0, 0.454, -0.891, 0.0, 0.454, -0.891, 0.0, 0.454, -0.891, 0.0, 0.454, -0.891, 0.0, 0.1564, -0.9877, 0.0, 0.1564, -0.9877, 0.0, 0.1564, -0.9877, 0.0, 0.1564, -0.9877, 0.0, -0.1564, -0.9877, 0.0, -0.1564, -0.9877, 0.0, -0.1564, -0.9877, 0.0, -0.1564, -0.9877, 0.0, -0.454, -0.891, 0.0, -0.454, -0.891, 0.0, -0.454, -0.891, 0.0, -0.454, -0.891, 0.0, -0.7071, -0.7071, 0.0, -0.7071, -0.7071, 0.0, -0.7071, -0.7071, 0.0, -0.7071, -0.7071, 1.484e-06, -0.891, -0.454, 1.484e-06, -0.891, -0.454, 1.484e-06, -0.891, -0.454, 1.484e-06, -0.891, -0.454, 1.484e-06, -0.9877, -0.1564, 1.484e-06, -0.9877, -0.1564, 1.484e-06, -0.9877, -0.1564, 1.484e-06, -0.9877, -0.1564, 1.484e-06, -0.9877, 0.1564, 1.484e-06, -0.9877, 0.1564, 1.484e-06, -0.9877, 0.1564, 1.484e-06, -0.9877, 0.1564, 1.484e-06, -0.891, 0.454, 1.484e-06, -0.891, 0.454, 1.484e-06, -0.891, 0.454, 1.484e-06, -0.891, 0.454, 0.0, -0.7071, 0.7071, 0.0, -0.7071, 0.7071, 0.0, -0.7071, 0.7071, 0.0, -0.7071, 0.7071, 0.0, -0.454, 0.891, 0.0, -0.454, 0.891, 0.0, -0.454, 0.891, 0.0, -0.454, 0.891, 0.0, -0.1564, 0.9877, 0.0, -0.1564, 0.9877, 0.0, -0.1564, 0.9877, 0.0, -0.1564, 0.9877, 0.0, 0.1564, 0.9877, 0.0, 0.1564, 0.9877, 0.0, 0.1564, 0.9877, 0.0, 0.1564, 0.9877, -1.0, -4.466e-07, 4.897e-08, -1.0, -4.466e-07, 4.897e-08, -1.0, -4.466e-07, 4.897e-08, -1.0, -4.466e-07, 4.897e-08, -1.0, -4.466e-07, 4.897e-08, -1.0, -4.466e-07, 4.897e-08, -1.0, -4.466e-07, 4.897e-08, -1.0, -4.466e-07, 4.897e-08, -1.0, -4.466e-07, 4.897e-08, -1.0, -4.466e-07, 4.897e-08, -1.0, -4.466e-07, 4.897e-08, -1.0, -4.466e-07, 4.897e-08, -1.0, -4.466e-07, 4.897e-08, -1.0, -4.466e-07, 4.897e-08, -1.0, -4.466e-07, 4.897e-08, -1.0, -4.466e-07, 4.897e-08, -1.0, -4.466e-07, 4.897e-08, -1.0, -4.466e-07, 4.897e-08, -1.0, -4.466e-07, 4.897e-08, -1.0, -4.466e-07, 4.897e-08, 0.0, 0.454, 0.891, 0.0, 0.454, 0.891, 0.0, 0.454, 0.891, 0.0, 0.454, 0.891, 0.0, 0.7071, 0.7071, 0.0, 0.7071, 0.7071, 0.0, 0.7071, 0.7071, 0.0, 0.7071, 0.7071, 0.0, 0.891, 0.454, 0.0, 0.891, 0.454, 0.0, 0.891, 0.454, 0.0, 0.891, 0.454, 0.0, 0.9877, 0.1564, 0.0, 0.9877, 0.1564, 0.0, 0.9877, 0.1564, 0.0, 0.9877, 0.1564, 0.0, 0.9877, -0.1564, 0.0, 0.9877, -0.1564, 0.0, 0.9877, -0.1564, 0.0, 0.9877, -0.1564, -1.484e-06, 0.891, -0.454, -1.484e-06, 0.891, -0.454, -1.484e-06, 0.891, -0.454, -1.484e-06, 0.891, -0.454, -2.968e-06, 0.7071, -0.7071, -2.968e-06, 0.7071, -0.7071, -2.968e-06, 0.7071, -0.7071, -2.968e-06, 0.7071, -0.7071, 0.0, 0.454, -0.891, 0.0, 0.454, -0.891, 0.0, 0.454, -0.891, 0.0, 0.454, -0.891, 0.0, 0.1564, -0.9877, 0.0, 0.1564, -0.9877, 0.0, 0.1564, -0.9877, 0.0, 0.1564, -0.9877, 0.0, -0.1564, -0.9877, 0.0, -0.1564, -0.9877, 0.0, -0.1564, -0.9877, 0.0, -0.1564, -0.9877, 0.0, -0.454, -0.891, 0.0, -0.454, -0.891, 0.0, -0.454, -0.891, 0.0, -0.454, -0.891, 0.0, -0.7071, -0.7071, 0.0, -0.7071, -0.7071, 0.0, -0.7071, -0.7071, 0.0, -0.7071, -0.7071, 1.484e-06, -0.891, -0.454, 1.484e-06, -0.891, -0.454, 1.484e-06, -0.891, -0.454, 1.484e-06, -0.891, -0.454, 1.484e-06, -0.9877, -0.1564, 1.484e-06, -0.9877, -0.1564, 1.484e-06, -0.9877, -0.1564, 1.484e-06, -0.9877, -0.1564, 1.484e-06, -0.9877, 0.1564, 1.484e-06, -0.9877, 0.1564, 1.484e-06, -0.9877, 0.1564, 1.484e-06, -0.9877, 0.1564, 1.484e-06, -0.891, 0.454, 1.484e-06, -0.891, 0.454, 1.484e-06, -0.891, 0.454, 1.484e-06, -0.891, 0.454, 0.0, -0.7071, 0.7071, 0.0, -0.7071, 0.7071, 0.0, -0.7071, 0.7071, 0.0, -0.7071, 0.7071, 0.0, -0.454, 0.891, 0.0, -0.454, 0.891, 0.0, -0.454, 0.891, 0.0, -0.454, 0.891, 0.0, -0.1564, 0.9877, 0.0, -0.1564, 0.9877, 0.0, -0.1564, 0.9877, 0.0, -0.1564, 0.9877, 0.0, 0.1564, 0.9877, 0.0, 0.1564, 0.9877, 0.0, 0.1564, 0.9877, 0.0, 0.1564, 0.9877, 1.0, 1.576e-07, -8.784e-08, 1.0, 1.576e-07, -8.784e-08, 1.0, 1.576e-07, -8.784e-08, 1.0, 1.576e-07, -8.784e-08, 1.0, 1.576e-07, -8.784e-08, 1.0, 1.576e-07, -8.784e-08, 1.0, 1.576e-07, -8.784e-08, 1.0, 1.576e-07, -8.784e-08, 1.0, 1.576e-07, -8.784e-08, 1.0, 1.576e-07, -8.784e-08, 1.0, 1.576e-07, -8.784e-08, 1.0, 1.576e-07, -8.784e-08, 1.0, 1.576e-07, -8.784e-08, 1.0, 1.576e-07, -8.784e-08, 1.0, 1.576e-07, -8.784e-08, 1.0, 1.576e-07, -8.784e-08, 1.0, 1.576e-07, -8.784e-08, 1.0, 1.576e-07, -8.784e-08, 1.0, 1.576e-07, -8.784e-08, 1.0, 1.576e-07, -8.784e-08, -1.0, -1.708e-07, 8.784e-08, -1.0, -1.708e-07, 8.784e-08, -1.0, -1.708e-07, 8.784e-08, -1.0, -1.708e-07, 8.784e-08, -1.0, -1.708e-07, 8.784e-08, -1.0, -1.708e-07, 8.784e-08, -1.0, -1.708e-07, 8.784e-08, -1.0, -1.708e-07, 8.784e-08, -1.0, -1.708e-07, 8.784e-08, -1.0, -1.708e-07, 8.784e-08, -1.0, -1.708e-07, 8.784e-08, -1.0, -1.708e-07, 8.784e-08, -1.0, -1.708e-07, 8.784e-08, -1.0, -1.708e-07, 8.784e-08, -1.0, -1.708e-07, 8.784e-08, -1.0, -1.708e-07, 8.784e-08, -1.0, -1.708e-07, 8.784e-08, -1.0, -1.708e-07, 8.784e-08, -1.0, -1.708e-07, 8.784e-08, -1.0, -1.708e-07, 8.784e-08, 1.0, 3.415e-07, -8.784e-08, 1.0, 3.415e-07, -8.784e-08, 1.0, 3.415e-07, -8.784e-08, 1.0, 3.415e-07, -8.784e-08, 1.0, 3.415e-07, -8.784e-08, 1.0, 3.415e-07, -8.784e-08, 1.0, 3.415e-07, -8.784e-08, 1.0, 3.415e-07, -8.784e-08, 1.0, 3.415e-07, -8.784e-08, 1.0, 3.415e-07, -8.784e-08, 1.0, 3.415e-07, -8.784e-08, 1.0, 3.415e-07, -8.784e-08, 1.0, 3.415e-07, -8.784e-08, 1.0, 3.415e-07, -8.784e-08, 1.0, 3.415e-07, -8.784e-08, 1.0, 3.415e-07, -8.784e-08, 1.0, 3.415e-07, -8.784e-08, 1.0, 3.415e-07, -8.784e-08, 1.0, 3.415e-07, -8.784e-08, 1.0, 3.415e-07, -8.784e-08, 0.0, 0.454, 0.891, 0.0, 0.454, 0.891, 0.0, 0.454, 0.891, 0.0, 0.454, 0.891, 0.0, 0.7071, 0.7071, 0.0, 0.7071, 0.7071, 0.0, 0.7071, 0.7071, 0.0, 0.7071, 0.7071, 0.0, 0.891, 0.454, 0.0, 0.891, 0.454, 0.0, 0.891, 0.454, 0.0, 0.891, 0.454, 0.0, 0.9877, 0.1564, 0.0, 0.9877, 0.1564, 0.0, 0.9877, 0.1564, 0.0, 0.9877, 0.1564, 0.0, 0.9877, -0.1564, 0.0, 0.9877, -0.1564, 0.0, 0.9877, -0.1564, 0.0, 0.9877, -0.1564, 0.0, 0.891, -0.454, 0.0, 0.891, -0.454, 0.0, 0.891, -0.454, 0.0, 0.891, -0.454, 0.0, 0.7071, -0.7071, 0.0, 0.7071, -0.7071, 0.0, 0.7071, -0.7071, 0.0, 0.7071, -0.7071, 0.0, 0.454, -0.891, 0.0, 0.454, -0.891, 0.0, 0.454, -0.891, 0.0, 0.454, -0.891, 0.0, 0.1564, -0.9877, 0.0, 0.1564, -0.9877, 0.0, 0.1564, -0.9877, 0.0, 0.1564, -0.9877, 0.0, -0.1564, -0.9877, 0.0, -0.1564, -0.9877, 0.0, -0.1564, -0.9877, 0.0, -0.1564, -0.9877, 0.0, -0.454, -0.891, 0.0, -0.454, -0.891, 0.0, -0.454, -0.891, 0.0, -0.454, -0.891, 0.0, -0.7071, -0.7071, 0.0, -0.7071, -0.7071, 0.0, -0.7071, -0.7071, 0.0, -0.7071, -0.7071, 0.0, -0.891, -0.454, 0.0, -0.891, -0.454, 0.0, -0.891, -0.454, 0.0, -0.891, -0.454, 0.0, -0.9877, -0.1564, 0.0, -0.9877, -0.1564, 0.0, -0.9877, -0.1564, 0.0, -0.9877, -0.1564, 0.0, -0.9877, 0.1564, 0.0, -0.9877, 0.1564, 0.0, -0.9877, 0.1564, 0.0, -0.9877, 0.1564, 0.0, -0.891, 0.454, 0.0, -0.891, 0.454, 0.0, -0.891, 0.454, 0.0, -0.891, 0.454, 0.0, -0.7071, 0.7071, 0.0, -0.7071, 0.7071, 0.0, -0.7071, 0.7071, 0.0, -0.7071, 0.7071, 0.0, -0.454, 0.891, 0.0, -0.454, 0.891, 0.0, -0.454, 0.891, 0.0, -0.454, 0.891, 0.0, -0.1564, 0.9877, 0.0, -0.1564, 0.9877, 0.0, -0.1564, 0.9877, 0.0, -0.1564, 0.9877, 0.0, 0.1564, 0.9877, 0.0, 0.1564, 0.9877, 0.0, 0.1564, 0.9877, 0.0, 0.1564, 0.9877, 1.0, 3.153e-07, -2.214e-07, 1.0, 3.153e-07, -2.214e-07, 1.0, 3.153e-07, -2.214e-07, 1.0, 3.153e-07, -2.214e-07, 1.0, 3.153e-07, -2.214e-07, 1.0, 3.153e-07, -2.214e-07, 1.0, 3.153e-07, -2.214e-07, 1.0, 3.153e-07, -2.214e-07, 1.0, 3.153e-07, -2.214e-07, 1.0, 3.153e-07, -2.214e-07, 1.0, 3.153e-07, -2.214e-07, 1.0, 3.153e-07, -2.214e-07, 1.0, 3.153e-07, -2.214e-07, 1.0, 3.153e-07, -2.214e-07, 1.0, 3.153e-07, -2.214e-07, 1.0, 3.153e-07, -2.214e-07, 1.0, 3.153e-07, -2.214e-07, 1.0, 3.153e-07, -2.214e-07, 1.0, 3.153e-07, -2.214e-07, 1.0, 3.153e-07, -2.214e-07, 1.0, 3.941e-07, -4.897e-08, 1.0, 3.941e-07, -4.897e-08, 1.0, 3.941e-07, -4.897e-08, 1.0, 3.941e-07, -4.897e-08, 1.0, 3.941e-07, -4.897e-08, 1.0, 3.941e-07, -4.897e-08, 1.0, 3.941e-07, -4.897e-08, 1.0, 3.941e-07, -4.897e-08, 1.0, 3.941e-07, -4.897e-08, 1.0, 3.941e-07, -4.897e-08, 1.0, 3.941e-07, -4.897e-08, 1.0, 3.941e-07, -4.897e-08, 1.0, 3.941e-07, -4.897e-08, 1.0, 3.941e-07, -4.897e-08, 1.0, 3.941e-07, -4.897e-08, 1.0, 3.941e-07, -4.897e-08, 1.0, 3.941e-07, -4.897e-08, 1.0, 3.941e-07, -4.897e-08, 1.0, 3.941e-07, -4.897e-08, 1.0, 3.941e-07, -4.897e-08, -1.0, -3.284e-07, 2.214e-07, -1.0, -3.284e-07, 2.214e-07, -1.0, -3.284e-07, 2.214e-07, -1.0, -3.284e-07, 2.214e-07, -1.0, -3.284e-07, 2.214e-07, -1.0, -3.284e-07, 2.214e-07, -1.0, -3.284e-07, 2.214e-07, -1.0, -3.284e-07, 2.214e-07, -1.0, -3.284e-07, 2.214e-07, -1.0, -3.284e-07, 2.214e-07, -1.0, -3.284e-07, 2.214e-07, -1.0, -3.284e-07, 2.214e-07, -1.0, -3.284e-07, 2.214e-07, -1.0, -3.284e-07, 2.214e-07, -1.0, -3.284e-07, 2.214e-07, -1.0, -3.284e-07, 2.214e-07, -1.0, -3.284e-07, 2.214e-07, -1.0, -3.284e-07, 2.214e-07, -1.0, -3.284e-07, 2.214e-07, -1.0, -3.284e-07, 2.214e-07, -0.0003922, -1.0, -0.001274, -0.0003922, -1.0, -0.001274, -0.0003922, -1.0, -0.001274, -0.0003922, -1.0, -0.001274, 0.2942, -0.001334, 0.9558, 0.2942, -0.001334, 0.9558, 0.2942, -0.001334, 0.9558, 0.2942, -0.001334, 0.9558, 0.0003922, 1.0, 0.001273, 0.0003922, 1.0, 0.001273, 0.0003922, 1.0, 0.001273, 0.0003922, 1.0, 0.001273, -0.2942, 0.001334, -0.9558, -0.2942, 0.001334, -0.9558, -0.2942, 0.001334, -0.9558, -0.2942, 0.001334, -0.9558, 0.9558, 2.121e-08, -0.2942, 0.9558, 2.121e-08, -0.2942, 0.9558, 2.121e-08, -0.2942, 0.9558, 2.121e-08, -0.2942, -0.9558, -1.774e-08, 0.2942, -0.9558, -1.774e-08, 0.2942, -0.9558, -1.774e-08, 0.2942, -0.9558, -1.774e-08, 0.2942, -0.0003922, -1.0, -0.001274, -0.0003922, -1.0, -0.001274, -0.0003922, -1.0, -0.001274, -0.0003922, -1.0, -0.001274, 0.2942, -0.001334, 0.9558, 0.2942, -0.001334, 0.9558, 0.2942, -0.001334, 0.9558, 0.2942, -0.001334, 0.9558, 0.0003922, 1.0, 0.001273, 0.0003922, 1.0, 0.001273, 0.0003922, 1.0, 0.001273, 0.0003922, 1.0, 0.001273, -0.2942, 0.001334, -0.9558, -0.2942, 0.001334, -0.9558, -0.2942, 0.001334, -0.9558, -0.2942, 0.001334, -0.9558, 0.9558, 2.121e-08, -0.2942, 0.9558, 2.121e-08, -0.2942, 0.9558, 2.121e-08, -0.2942, 0.9558, 2.121e-08, -0.2942, -0.9558, -1.774e-08, 0.2942, -0.9558, -1.774e-08, 0.2942, -0.9558, -1.774e-08, 0.2942, -0.9558, -1.774e-08, 0.2942, -0.0003922, -1.0, -0.001274, -0.0003922, -1.0, -0.001274, -0.0003922, -1.0, -0.001274, -0.0003922, -1.0, -0.001274, 0.2942, -0.001334, 0.9558, 0.2942, -0.001334, 0.9558, 0.2942, -0.001334, 0.9558, 0.2942, -0.001334, 0.9558, 0.0003922, 1.0, 0.001273, 0.0003922, 1.0, 0.001273, 0.0003922, 1.0, 0.001273, 0.0003922, 1.0, 0.001273, -0.2942, 0.001334, -0.9558, -0.2942, 0.001334, -0.9558, -0.2942, 0.001334, -0.9558, -0.2942, 0.001334, -0.9558, 0.9558, 2.121e-08, -0.2942, 0.9558, 2.121e-08, -0.2942, 0.9558, 2.121e-08, -0.2942, 0.9558, 2.121e-08, -0.2942, -0.9558, -1.774e-08, 0.2942, -0.9558, -1.774e-08, 0.2942, -0.9558, -1.774e-08, 0.2942, -0.9558, -1.774e-08, 0.2942, -0.0003922, -1.0, -0.001274, -0.0003922, -1.0, -0.001274, -0.0003922, -1.0, -0.001274, -0.0003922, -1.0, -0.001274, 0.2942, -0.001334, 0.9558, 0.2942, -0.001334, 0.9558, 0.2942, -0.001334, 0.9558, 0.2942, -0.001334, 0.9558, 0.0003922, 1.0, 0.001273, 0.0003922, 1.0, 0.001273, 0.0003922, 1.0, 0.001273, 0.0003922, 1.0, 0.001273, -0.2942, 0.001334, -0.9558, -0.2942, 0.001334, -0.9558, -0.2942, 0.001334, -0.9558, -0.2942, 0.001334, -0.9558, 0.9558, 2.121e-08, -0.2942, 0.9558, 2.121e-08, -0.2942, 0.9558, 2.121e-08, -0.2942, 0.9558, 2.121e-08, -0.2942, -0.9558, -1.774e-08, 0.2942, -0.9558, -1.774e-08, 0.2942, -0.9558, -1.774e-08, 0.2942, -0.9558, -1.774e-08, 0.2942, -0.0003922, -1.0, -0.001274, -0.0003922, -1.0, -0.001274, -0.0003922, -1.0, -0.001274, -0.0003922, -1.0, -0.001274, 0.2942, -0.001334, 0.9558, 0.2942, -0.001334, 0.9558, 0.2942, -0.001334, 0.9558, 0.2942, -0.001334, 0.9558, 0.0003922, 1.0, 0.001273, 0.0003922, 1.0, 0.001273, 0.0003922, 1.0, 0.001273, 0.0003922, 1.0, 0.001273, -0.2942, 0.001334, -0.9558, -0.2942, 0.001334, -0.9558, -0.2942, 0.001334, -0.9558, -0.2942, 0.001334, -0.9558, 0.9558, 2.121e-08, -0.2942, 0.9558, 2.121e-08, -0.2942, 0.9558, 2.121e-08, -0.2942, 0.9558, 2.121e-08, -0.2942, -0.9558, -1.774e-08, 0.2942, -0.9558, -1.774e-08, 0.2942, -0.9558, -1.774e-08, 0.2942, -0.9558, -1.774e-08, 0.2942, -0.0003922, -1.0, -0.001274, -0.0003922, -1.0, -0.001274, -0.0003922, -1.0, -0.001274, -0.0003922, -1.0, -0.001274, 0.2942, -0.001334, 0.9558, 0.2942, -0.001334, 0.9558, 0.2942, -0.001334, 0.9558, 0.2942, -0.001334, 0.9558, 0.0003922, 1.0, 0.001273, 0.0003922, 1.0, 0.001273, 0.0003922, 1.0, 0.001273, 0.0003922, 1.0, 0.001273, -0.2942, 0.001334, -0.9558, -0.2942, 0.001334, -0.9558, -0.2942, 0.001334, -0.9558, -0.2942, 0.001334, -0.9558, 0.9558, 2.121e-08, -0.2942, 0.9558, 2.121e-08, -0.2942, 0.9558, 2.121e-08, -0.2942, 0.9558, 2.121e-08, -0.2942, -0.9558, -1.774e-08, 0.2942, -0.9558, -1.774e-08, 0.2942, -0.9558, -1.774e-08, 0.2942, -0.9558, -1.774e-08, 0.2942, -0.0003922, -1.0, -0.001274, -0.0003922, -1.0, -0.001274, -0.0003922, -1.0, -0.001274, -0.0003922, -1.0, -0.001274, 0.2942, -0.001334, 0.9558, 0.2942, -0.001334, 0.9558, 0.2942, -0.001334, 0.9558, 0.2942, -0.001334, 0.9558, 0.0003922, 1.0, 0.001273, 0.0003922, 1.0, 0.001273, 0.0003922, 1.0, 0.001273, 0.0003922, 1.0, 0.001273, -0.2942, 0.001334, -0.9558, -0.2942, 0.001334, -0.9558, -0.2942, 0.001334, -0.9558, -0.2942, 0.001334, -0.9558, 0.9558, 2.121e-08, -0.2942, 0.9558, 2.121e-08, -0.2942, 0.9558, 2.121e-08, -0.2942, 0.9558, 2.121e-08, -0.2942, -0.9558, -1.774e-08, 0.2942, -0.9558, -1.774e-08, 0.2942, -0.9558, -1.774e-08, 0.2942, -0.9558, -1.774e-08, 0.2942])] * 3)])

# ---- objects
ob_pcylinder2 = bpy.data.objects.new('pCylinder2', me_mesh_009)

# ---- transforms, parenting, visibility, modifiers, constraints
ob_pcylinder2.location = (0.0, 0.0, 0.0)
ob_pcylinder2.color = (0.8, 0.8, 0.8, 1.0)
ob_pcylinder2.lineart.crease_threshold = 0.0

# ---- collection membership
col_collection.objects.link(ob_pcylinder2)

# ---- scene / render settings (as saved in the file)
scene.frame_start = 1; scene.frame_end = 250; scene.frame_set(1)
scene.render.engine = 'BLENDER_EEVEE_NEXT'
scene.cycles.use_denoising = False
scene.cycles.samples = 128
scene.cycles.sampling_pattern = 'TABULATED_SOBOL'
scene.cycles.use_adaptive_sampling = False
scene.cycles.use_light_tree = False
scene.eevee.use_gtao = True
scene.eevee.gtao_distance = 10.0
scene.view_settings.view_transform = 'Filmic'
bpy.context.view_layer.update()

# ---- added for rendering (the .blend has no active camera and no usable light): camera, sun
cam_auto = bpy.data.cameras.new('AutoCamera')
cam_auto.lens = 50.0
cam_auto.sensor_width = 36.0
cam_auto.clip_end = 1000.0
ob_auto_camera = bpy.data.objects.new('AutoCamera', cam_auto)
scene.collection.objects.link(ob_auto_camera)
ob_auto_camera.location = (1.45081, -1.69923, 1.12683)
ob_auto_camera.rotation_euler = (1.09748, -7.21219e-08, 0.694738)
scene.camera = ob_auto_camera
light_auto_sun = bpy.data.lights.new('AutoSun', 'SUN')
light_auto_sun.energy = 3.0
light_auto_sun.angle = 0.0523599
ob_auto_sun = bpy.data.objects.new('AutoSun', light_auto_sun)
scene.collection.objects.link(ob_auto_sun)
ob_auto_sun.rotation_euler = (0.872665, 0.174533, 0.523599)
bpy.context.view_layer.update()
